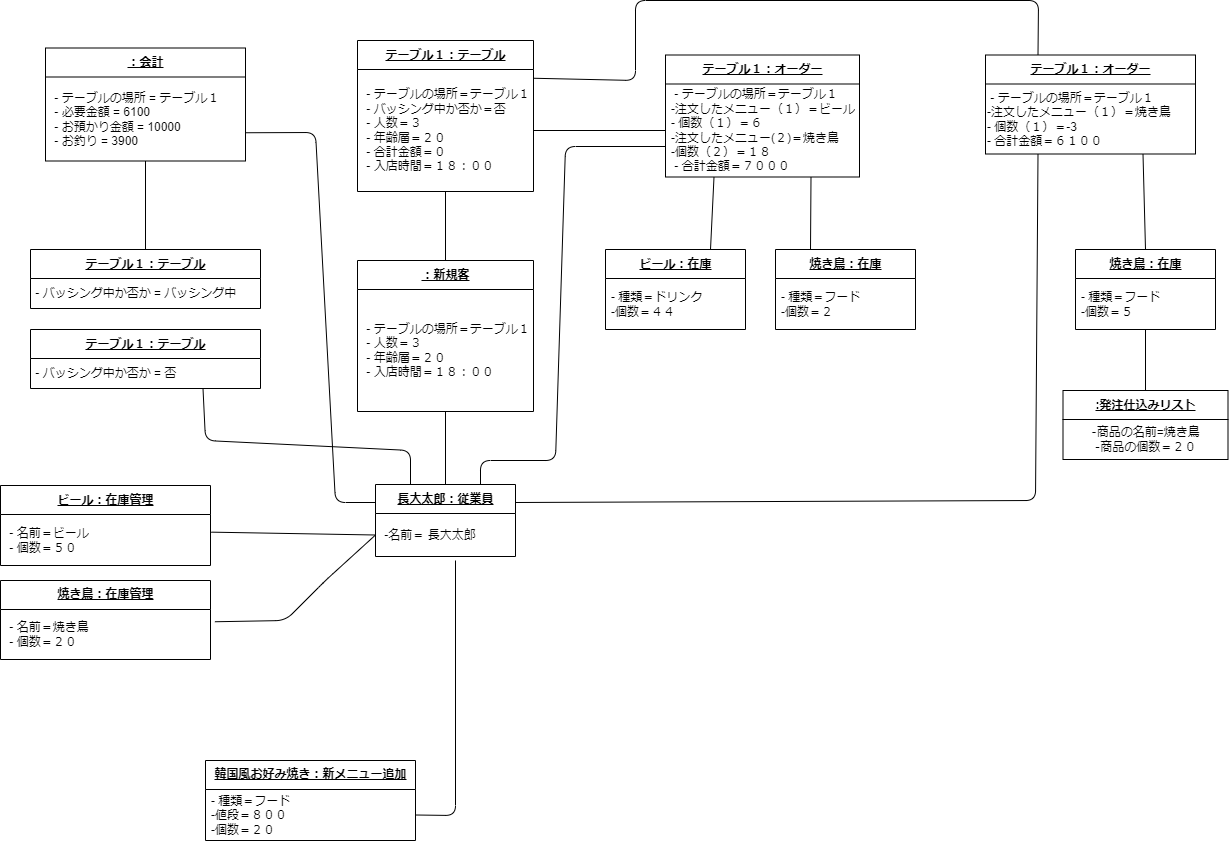

The diagram above was exported from draw.io. Its source (the exported page's mxGraphModel, read from the mxfile embedded in the PNG):
<mxGraphModel dx="1666" dy="686" grid="1" gridSize="10" guides="1" tooltips="1" connect="1" arrows="1" fold="1" page="1" pageScale="1" pageWidth="827" pageHeight="1169" math="0" shadow="0">
  <root>
    <mxCell id="0" />
    <mxCell id="1" parent="0" />
    <mxCell id="3" value="&lt;u&gt;テーブル１：テーブル&lt;/u&gt;" style="swimlane;fontStyle=1;align=center;verticalAlign=middle;childLayout=stackLayout;horizontal=1;startSize=29;horizontalStack=0;resizeParent=1;resizeParentMax=0;resizeLast=0;collapsible=0;marginBottom=0;html=1;" parent="1" vertex="1">
      <mxGeometry x="312" y="100" width="176" height="151" as="geometry" />
    </mxCell>
    <mxCell id="4" value="&amp;nbsp;- テーブルの場所＝テーブル１&lt;br&gt;&amp;nbsp;- バッシング中か否か＝否&lt;br&gt;&amp;nbsp;- 人数＝３&lt;br&gt;&amp;nbsp;- 年齢層＝２０&lt;br&gt;&amp;nbsp;- 合計金額＝０&lt;br&gt;&amp;nbsp;- 入店時間＝１８：００" style="text;html=1;strokeColor=none;fillColor=none;align=left;verticalAlign=middle;spacingLeft=4;spacingRight=4;overflow=hidden;rotatable=0;points=[[0,0.5],[1,0.5]];portConstraint=eastwest;" parent="3" vertex="1">
      <mxGeometry y="29" width="176" height="122" as="geometry" />
    </mxCell>
    <mxCell id="8" value="&lt;u&gt;テーブル１：オーダー&lt;/u&gt;" style="swimlane;fontStyle=1;align=center;verticalAlign=middle;childLayout=stackLayout;horizontal=1;startSize=29;horizontalStack=0;resizeParent=1;resizeParentMax=0;resizeLast=0;collapsible=0;marginBottom=0;html=1;" parent="1" vertex="1">
      <mxGeometry x="620" y="114.5" width="194" height="122" as="geometry" />
    </mxCell>
    <mxCell id="9" value="&amp;nbsp;- テーブルの場所＝テーブル１&lt;br&gt;-注文したメニュー（１）＝ビール&amp;nbsp;&lt;br&gt;-&amp;nbsp;個数（１）＝６&lt;br&gt;-注文したメニュー(２)＝焼き鳥&lt;br&gt;-個数（２）＝１８&lt;br&gt;&amp;nbsp;- 合計金額＝７０００" style="text;html=1;strokeColor=none;fillColor=none;align=left;verticalAlign=middle;spacingLeft=4;spacingRight=4;overflow=hidden;rotatable=0;points=[[0,0.5],[1,0.5]];portConstraint=eastwest;" parent="8" vertex="1">
      <mxGeometry y="29" width="194" height="93" as="geometry" />
    </mxCell>
    <mxCell id="14" style="edgeStyle=none;rounded=1;sketch=0;hachureGap=4;jiggle=2;curveFitting=1;html=1;entryX=1;entryY=0.5;entryDx=0;entryDy=0;fontFamily=Architects Daughter;fontSource=https%3A%2F%2Ffonts.googleapis.com%2Fcss%3Ffamily%3DArchitects%2BDaughter;fontSize=16;endArrow=none;endFill=0;" parent="1" target="92" edge="1">
      <mxGeometry relative="1" as="geometry">
        <Array as="points">
          <mxPoint x="410" y="875" />
        </Array>
        <mxPoint x="410" y="620" as="sourcePoint" />
      </mxGeometry>
    </mxCell>
    <mxCell id="124" style="edgeStyle=none;html=1;exitX=0.5;exitY=0;exitDx=0;exitDy=0;entryX=0.5;entryY=1;entryDx=0;entryDy=0;endArrow=none;endFill=0;" edge="1" parent="1" source="15" target="122">
      <mxGeometry relative="1" as="geometry" />
    </mxCell>
    <mxCell id="127" style="edgeStyle=none;html=1;exitX=0.75;exitY=0;exitDx=0;exitDy=0;entryX=0;entryY=0.75;entryDx=0;entryDy=0;endArrow=none;endFill=0;" edge="1" parent="1" source="15" target="8">
      <mxGeometry relative="1" as="geometry">
        <Array as="points">
          <mxPoint x="435" y="520" />
          <mxPoint x="510" y="520" />
          <mxPoint x="520" y="206" />
        </Array>
      </mxGeometry>
    </mxCell>
    <mxCell id="136" style="edgeStyle=none;html=1;exitX=1;exitY=0.25;exitDx=0;exitDy=0;entryX=0.25;entryY=1;entryDx=0;entryDy=0;endArrow=none;endFill=0;" edge="1" parent="1" source="15" target="56">
      <mxGeometry relative="1" as="geometry">
        <Array as="points">
          <mxPoint x="990" y="560" />
        </Array>
      </mxGeometry>
    </mxCell>
    <mxCell id="138" style="edgeStyle=none;html=1;exitX=0;exitY=0.25;exitDx=0;exitDy=0;entryX=1;entryY=0.75;entryDx=0;entryDy=0;endArrow=none;endFill=0;" edge="1" parent="1" source="15" target="100">
      <mxGeometry relative="1" as="geometry">
        <Array as="points">
          <mxPoint x="290" y="562" />
          <mxPoint x="270" y="192" />
        </Array>
      </mxGeometry>
    </mxCell>
    <mxCell id="143" style="edgeStyle=none;html=1;exitX=0.25;exitY=0;exitDx=0;exitDy=0;entryX=0.75;entryY=1;entryDx=0;entryDy=0;endArrow=none;endFill=0;" edge="1" parent="1" source="15" target="140">
      <mxGeometry relative="1" as="geometry">
        <Array as="points">
          <mxPoint x="365" y="510" />
          <mxPoint x="160" y="500" />
        </Array>
      </mxGeometry>
    </mxCell>
    <mxCell id="15" value="&lt;u&gt;長大太郎：従業員&lt;/u&gt;" style="swimlane;fontStyle=1;align=center;verticalAlign=middle;childLayout=stackLayout;horizontal=1;startSize=29;horizontalStack=0;resizeParent=1;resizeParentMax=0;resizeLast=0;collapsible=0;marginBottom=0;html=1;" parent="1" vertex="1">
      <mxGeometry x="330" y="544" width="140" height="72" as="geometry" />
    </mxCell>
    <mxCell id="16" value="&amp;nbsp;-名前＝ 長大太郎" style="text;html=1;strokeColor=none;fillColor=none;align=left;verticalAlign=middle;spacingLeft=4;spacingRight=4;overflow=hidden;rotatable=0;points=[[0,0.5],[1,0.5]];portConstraint=eastwest;" parent="15" vertex="1">
      <mxGeometry y="29" width="140" height="43" as="geometry" />
    </mxCell>
    <mxCell id="128" style="edgeStyle=none;html=1;exitX=0.75;exitY=0;exitDx=0;exitDy=0;entryX=0.25;entryY=1;entryDx=0;entryDy=0;endArrow=none;endFill=0;" edge="1" parent="1" source="41" target="8">
      <mxGeometry relative="1" as="geometry" />
    </mxCell>
    <mxCell id="41" value="&lt;u&gt;ビール：在庫&lt;/u&gt;" style="swimlane;fontStyle=1;align=center;verticalAlign=middle;childLayout=stackLayout;horizontal=1;startSize=29;horizontalStack=0;resizeParent=1;resizeParentMax=0;resizeLast=0;collapsible=0;marginBottom=0;html=1;" parent="1" vertex="1">
      <mxGeometry x="560" y="309" width="140" height="80" as="geometry" />
    </mxCell>
    <mxCell id="42" value="- 種類＝ドリンク&lt;br&gt;-個数＝４４" style="text;html=1;strokeColor=none;fillColor=none;align=left;verticalAlign=middle;spacingLeft=4;spacingRight=4;overflow=hidden;rotatable=0;points=[[0,0.5],[1,0.5]];portConstraint=eastwest;" parent="41" vertex="1">
      <mxGeometry y="29" width="140" height="51" as="geometry" />
    </mxCell>
    <mxCell id="132" style="edgeStyle=none;html=1;exitX=0.25;exitY=0;exitDx=0;exitDy=0;entryX=1;entryY=0.25;entryDx=0;entryDy=0;endArrow=none;endFill=0;" edge="1" parent="1" source="56" target="3">
      <mxGeometry relative="1" as="geometry">
        <Array as="points">
          <mxPoint x="993" y="60" />
          <mxPoint x="590" y="60" />
          <mxPoint x="590" y="140" />
        </Array>
      </mxGeometry>
    </mxCell>
    <mxCell id="56" value="&lt;u&gt;テーブル１：オーダー&lt;/u&gt;" style="swimlane;fontStyle=1;align=center;verticalAlign=middle;childLayout=stackLayout;horizontal=1;startSize=29;horizontalStack=0;resizeParent=1;resizeParentMax=0;resizeLast=0;collapsible=0;marginBottom=0;html=1;" parent="1" vertex="1">
      <mxGeometry x="940" y="114.5" width="210" height="99" as="geometry" />
    </mxCell>
    <mxCell id="57" value="&lt;span style=&quot;&quot;&gt;&amp;nbsp;- テーブルの場所＝テーブル１&lt;/span&gt;&lt;br style=&quot;border-color: var(--border-color);&quot;&gt;&lt;span style=&quot;&quot;&gt;-注文したメニュー（１）＝焼き鳥&amp;nbsp;&lt;/span&gt;&lt;br style=&quot;border-color: var(--border-color);&quot;&gt;&lt;span style=&quot;&quot;&gt;-&amp;nbsp;個数（１）＝-3&lt;/span&gt;&lt;br style=&quot;border-color: var(--border-color);&quot;&gt;&lt;span style=&quot;&quot;&gt;- 合計金額＝６１００&lt;/span&gt;" style="text;html=1;align=left;verticalAlign=middle;resizable=0;points=[];autosize=1;strokeColor=none;fillColor=none;" parent="56" vertex="1">
      <mxGeometry y="29" width="210" height="70" as="geometry" />
    </mxCell>
    <mxCell id="129" style="edgeStyle=none;html=1;exitX=0.25;exitY=0;exitDx=0;exitDy=0;entryX=0.75;entryY=1;entryDx=0;entryDy=0;endArrow=none;endFill=0;" edge="1" parent="1" source="85" target="8">
      <mxGeometry relative="1" as="geometry" />
    </mxCell>
    <mxCell id="85" value="&lt;u&gt;焼き鳥：在庫&lt;/u&gt;" style="swimlane;fontStyle=1;align=center;verticalAlign=middle;childLayout=stackLayout;horizontal=1;startSize=29;horizontalStack=0;resizeParent=1;resizeParentMax=0;resizeLast=0;collapsible=0;marginBottom=0;html=1;" parent="1" vertex="1">
      <mxGeometry x="730" y="309" width="140" height="80" as="geometry" />
    </mxCell>
    <mxCell id="86" value="- 種類＝フード&lt;br&gt;-個数＝２" style="text;html=1;strokeColor=none;fillColor=none;align=left;verticalAlign=middle;spacingLeft=4;spacingRight=4;overflow=hidden;rotatable=0;points=[[0,0.5],[1,0.5]];portConstraint=eastwest;" parent="85" vertex="1">
      <mxGeometry y="29" width="140" height="51" as="geometry" />
    </mxCell>
    <mxCell id="134" style="edgeStyle=none;html=1;exitX=0.5;exitY=0;exitDx=0;exitDy=0;entryX=0.75;entryY=1;entryDx=0;entryDy=0;endArrow=none;endFill=0;" edge="1" parent="1" source="87" target="56">
      <mxGeometry relative="1" as="geometry" />
    </mxCell>
    <mxCell id="87" value="&lt;u&gt;焼き鳥：在庫&lt;/u&gt;" style="swimlane;fontStyle=1;align=center;verticalAlign=middle;childLayout=stackLayout;horizontal=1;startSize=29;horizontalStack=0;resizeParent=1;resizeParentMax=0;resizeLast=0;collapsible=0;marginBottom=0;html=1;" parent="1" vertex="1">
      <mxGeometry x="1030" y="309" width="140" height="80" as="geometry" />
    </mxCell>
    <mxCell id="88" value="- 種類＝フード&lt;br&gt;-個数＝５" style="text;html=1;strokeColor=none;fillColor=none;align=left;verticalAlign=middle;spacingLeft=4;spacingRight=4;overflow=hidden;rotatable=0;points=[[0,0.5],[1,0.5]];portConstraint=eastwest;" parent="87" vertex="1">
      <mxGeometry y="29" width="140" height="51" as="geometry" />
    </mxCell>
    <mxCell id="91" value="&lt;u&gt;韓国風お好み焼き：新メニュー追加&lt;/u&gt;" style="swimlane;fontStyle=1;align=center;verticalAlign=middle;childLayout=stackLayout;horizontal=1;startSize=29;horizontalStack=0;resizeParent=1;resizeParentMax=0;resizeLast=0;collapsible=0;marginBottom=0;html=1;" parent="1" vertex="1">
      <mxGeometry x="160" y="820" width="210" height="80" as="geometry" />
    </mxCell>
    <mxCell id="92" value="- 種類＝フード&lt;br&gt;-値段＝８００&lt;br&gt;-個数＝２０" style="text;html=1;strokeColor=none;fillColor=none;align=left;verticalAlign=middle;spacingLeft=4;spacingRight=4;overflow=hidden;rotatable=0;points=[[0,0.5],[1,0.5]];portConstraint=eastwest;" parent="91" vertex="1">
      <mxGeometry y="29" width="210" height="51" as="geometry" />
    </mxCell>
    <mxCell id="137" style="edgeStyle=none;html=1;exitX=0.5;exitY=0;exitDx=0;exitDy=0;entryX=0.5;entryY=1;entryDx=0;entryDy=0;endArrow=none;endFill=0;" edge="1" parent="1" source="96" target="87">
      <mxGeometry relative="1" as="geometry" />
    </mxCell>
    <mxCell id="96" value="&lt;u&gt;:発注仕込みリスト&lt;/u&gt;" style="swimlane;fontStyle=1;align=center;verticalAlign=middle;childLayout=stackLayout;horizontal=1;startSize=29;horizontalStack=0;resizeParent=1;resizeParentMax=0;resizeLast=0;collapsible=0;marginBottom=0;html=1;" parent="1" vertex="1">
      <mxGeometry x="1017.5" y="450" width="165" height="69" as="geometry" />
    </mxCell>
    <mxCell id="97" value="‐商品の名前=焼き鳥&lt;br&gt;‐商品の個数＝２０" style="text;html=1;align=center;verticalAlign=middle;resizable=0;points=[];autosize=1;strokeColor=none;fillColor=none;" parent="96" vertex="1">
      <mxGeometry y="29" width="165" height="40" as="geometry" />
    </mxCell>
    <mxCell id="100" value="&lt;u&gt;：会計&lt;/u&gt;" style="swimlane;fontStyle=1;align=center;verticalAlign=middle;childLayout=stackLayout;horizontal=1;startSize=29;horizontalStack=0;resizeParent=1;resizeParentMax=0;resizeLast=0;collapsible=0;marginBottom=0;html=1;" parent="1" vertex="1">
      <mxGeometry y="107.5" width="200" height="113" as="geometry" />
    </mxCell>
    <mxCell id="101" value="&amp;nbsp;- テーブルの場所 = テーブル１&lt;br&gt;&amp;nbsp;- 必要金額 = 6100&lt;br&gt;&amp;nbsp;- お預かり金額 = 10000&lt;br&gt;&amp;nbsp;- お釣り = 3900" style="text;html=1;strokeColor=none;fillColor=none;align=left;verticalAlign=middle;spacingLeft=4;spacingRight=4;overflow=hidden;rotatable=0;points=[[0,0.5],[1,0.5]];portConstraint=eastwest;" parent="100" vertex="1">
      <mxGeometry y="29" width="200" height="84" as="geometry" />
    </mxCell>
    <mxCell id="139" style="edgeStyle=none;html=1;exitX=0.5;exitY=0;exitDx=0;exitDy=0;entryX=0.5;entryY=1;entryDx=0;entryDy=0;endArrow=none;endFill=0;" edge="1" parent="1" source="104" target="100">
      <mxGeometry relative="1" as="geometry" />
    </mxCell>
    <mxCell id="104" value="&lt;u&gt;テーブル１：テーブル&lt;/u&gt;" style="swimlane;fontStyle=1;align=center;verticalAlign=middle;childLayout=stackLayout;horizontal=1;startSize=29;horizontalStack=0;resizeParent=1;resizeParentMax=0;resizeLast=0;collapsible=0;marginBottom=0;html=1;" parent="1" vertex="1">
      <mxGeometry x="-15" y="309" width="230" height="59" as="geometry" />
    </mxCell>
    <mxCell id="105" value="&amp;nbsp;- バッシング中か否か = バッシング中" style="text;html=1;align=left;verticalAlign=middle;resizable=0;points=[];autosize=1;strokeColor=none;fillColor=none;" parent="104" vertex="1">
      <mxGeometry y="29" width="230" height="30" as="geometry" />
    </mxCell>
    <mxCell id="110" value="&lt;u&gt;焼き鳥：在庫管理&lt;/u&gt;" style="swimlane;fontStyle=1;align=center;verticalAlign=middle;childLayout=stackLayout;horizontal=1;startSize=29;horizontalStack=0;resizeParent=1;resizeParentMax=0;resizeLast=0;collapsible=0;marginBottom=0;html=1;" parent="1" vertex="1">
      <mxGeometry x="-45" y="640" width="210" height="79" as="geometry" />
    </mxCell>
    <mxCell id="111" value="&amp;nbsp;- 名前＝焼き鳥&lt;br&gt;&amp;nbsp;- 個数＝２０" style="text;html=1;strokeColor=none;fillColor=none;align=left;verticalAlign=middle;spacingLeft=4;spacingRight=4;overflow=hidden;rotatable=0;points=[[0,0.5],[1,0.5]];portConstraint=eastwest;" parent="110" vertex="1">
      <mxGeometry y="29" width="210" height="50" as="geometry" />
    </mxCell>
    <mxCell id="112" value="&lt;u&gt;ビール：在庫管理&lt;/u&gt;" style="swimlane;fontStyle=1;align=center;verticalAlign=middle;childLayout=stackLayout;horizontal=1;startSize=29;horizontalStack=0;resizeParent=1;resizeParentMax=0;resizeLast=0;collapsible=0;marginBottom=0;html=1;" parent="1" vertex="1">
      <mxGeometry x="-45" y="545" width="210" height="80" as="geometry" />
    </mxCell>
    <mxCell id="113" value="&amp;nbsp;- 名前＝ビール&lt;br&gt;&amp;nbsp;- 個数＝５０" style="text;html=1;strokeColor=none;fillColor=none;align=left;verticalAlign=middle;spacingLeft=4;spacingRight=4;overflow=hidden;rotatable=0;points=[[0,0.5],[1,0.5]];portConstraint=eastwest;" parent="112" vertex="1">
      <mxGeometry y="29" width="210" height="51" as="geometry" />
    </mxCell>
    <mxCell id="114" style="edgeStyle=none;sketch=0;hachureGap=4;jiggle=2;curveFitting=1;html=1;entryX=1.004;entryY=0.346;entryDx=0;entryDy=0;entryPerimeter=0;fontFamily=Architects Daughter;fontSource=https%3A%2F%2Ffonts.googleapis.com%2Fcss%3Ffamily%3DArchitects%2BDaughter;fontSize=16;endArrow=none;endFill=0;exitX=0;exitY=0.5;exitDx=0;exitDy=0;" parent="1" source="16" target="113" edge="1">
      <mxGeometry relative="1" as="geometry" />
    </mxCell>
    <mxCell id="115" style="edgeStyle=none;sketch=0;hachureGap=4;jiggle=2;curveFitting=1;html=1;entryX=1.021;entryY=0.245;entryDx=0;entryDy=0;entryPerimeter=0;fontFamily=Architects Daughter;fontSource=https%3A%2F%2Ffonts.googleapis.com%2Fcss%3Ffamily%3DArchitects%2BDaughter;fontSize=16;endArrow=none;endFill=0;exitX=0;exitY=0.5;exitDx=0;exitDy=0;" parent="1" source="16" target="111" edge="1">
      <mxGeometry relative="1" as="geometry">
        <Array as="points">
          <mxPoint x="280" y="640" />
          <mxPoint x="240" y="680" />
        </Array>
      </mxGeometry>
    </mxCell>
    <mxCell id="118" style="edgeStyle=none;html=1;exitX=1;exitY=0.5;exitDx=0;exitDy=0;entryX=0;entryY=0.5;entryDx=0;entryDy=0;endArrow=none;endFill=0;" edge="1" parent="1" source="4" target="9">
      <mxGeometry relative="1" as="geometry" />
    </mxCell>
    <mxCell id="126" style="edgeStyle=none;html=1;exitX=0.5;exitY=0;exitDx=0;exitDy=0;entryX=0.5;entryY=1;entryDx=0;entryDy=0;endArrow=none;endFill=0;" edge="1" parent="1" source="122" target="3">
      <mxGeometry relative="1" as="geometry" />
    </mxCell>
    <mxCell id="122" value="&lt;u&gt;：新規客&lt;/u&gt;" style="swimlane;fontStyle=1;align=center;verticalAlign=middle;childLayout=stackLayout;horizontal=1;startSize=29;horizontalStack=0;resizeParent=1;resizeParentMax=0;resizeLast=0;collapsible=0;marginBottom=0;html=1;" vertex="1" parent="1">
      <mxGeometry x="312" y="320" width="176" height="151" as="geometry" />
    </mxCell>
    <mxCell id="123" value="&amp;nbsp;- テーブルの場所＝テーブル１&lt;br&gt;&amp;nbsp;- 人数＝３&lt;br&gt;&amp;nbsp;- 年齢層＝２０&lt;br&gt;&amp;nbsp;- 入店時間＝１８：００" style="text;html=1;strokeColor=none;fillColor=none;align=left;verticalAlign=middle;spacingLeft=4;spacingRight=4;overflow=hidden;rotatable=0;points=[[0,0.5],[1,0.5]];portConstraint=eastwest;" vertex="1" parent="122">
      <mxGeometry y="29" width="176" height="122" as="geometry" />
    </mxCell>
    <mxCell id="140" value="&lt;u&gt;テーブル１：テーブル&lt;/u&gt;" style="swimlane;fontStyle=1;align=center;verticalAlign=middle;childLayout=stackLayout;horizontal=1;startSize=29;horizontalStack=0;resizeParent=1;resizeParentMax=0;resizeLast=0;collapsible=0;marginBottom=0;html=1;" vertex="1" parent="1">
      <mxGeometry x="-15" y="389" width="230" height="59" as="geometry" />
    </mxCell>
    <mxCell id="141" value="&amp;nbsp;- バッシング中か否か = 否" style="text;html=1;align=left;verticalAlign=middle;resizable=0;points=[];autosize=1;strokeColor=none;fillColor=none;" vertex="1" parent="140">
      <mxGeometry y="29" width="230" height="30" as="geometry" />
    </mxCell>
  </root>
</mxGraphModel>